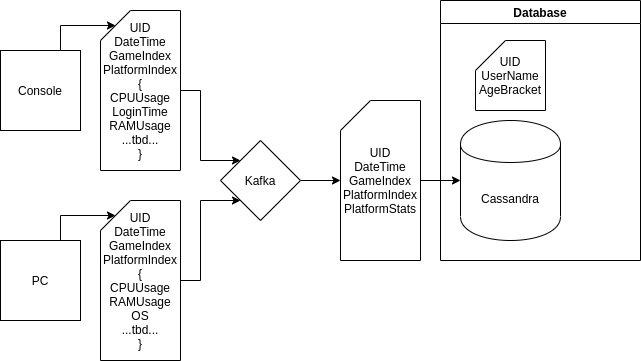

The diagram above was exported from draw.io. Its source (the exported page's mxGraphModel, read from the mxfile embedded in the PNG):
<mxGraphModel dx="868" dy="495" grid="1" gridSize="10" guides="1" tooltips="1" connect="1" arrows="1" fold="1" page="1" pageScale="1" pageWidth="850" pageHeight="1100" math="0" shadow="0">
  <root>
    <mxCell id="0" />
    <mxCell id="1" parent="0" />
    <mxCell id="sOr-YM6I56RWV0UL796c-7" style="edgeStyle=orthogonalEdgeStyle;rounded=0;orthogonalLoop=1;jettySize=auto;html=1;entryX=0;entryY=0;entryDx=0;entryDy=0;" edge="1" parent="1" source="sOr-YM6I56RWV0UL796c-1" target="sOr-YM6I56RWV0UL796c-4">
      <mxGeometry relative="1" as="geometry" />
    </mxCell>
    <mxCell id="sOr-YM6I56RWV0UL796c-1" value="UID&lt;br&gt;DateTime&lt;br&gt;GameIndex&lt;br&gt;PlatformIndex&lt;br&gt;{&lt;br&gt;CPUUsage&lt;br&gt;LoginTime&lt;br&gt;RAMUsage&lt;br&gt;...tbd...&lt;br&gt;}" style="shape=card;whiteSpace=wrap;html=1;" vertex="1" parent="1">
      <mxGeometry x="140" y="50" width="80" height="160" as="geometry" />
    </mxCell>
    <mxCell id="sOr-YM6I56RWV0UL796c-16" style="edgeStyle=orthogonalEdgeStyle;rounded=0;orthogonalLoop=1;jettySize=auto;html=1;exitX=0.75;exitY=0;exitDx=0;exitDy=0;entryX=0;entryY=0;entryDx=15;entryDy=15;entryPerimeter=0;" edge="1" parent="1" source="sOr-YM6I56RWV0UL796c-2" target="sOr-YM6I56RWV0UL796c-1">
      <mxGeometry relative="1" as="geometry" />
    </mxCell>
    <mxCell id="sOr-YM6I56RWV0UL796c-2" value="Console" style="rounded=0;whiteSpace=wrap;html=1;" vertex="1" parent="1">
      <mxGeometry x="40" y="90" width="80" height="80" as="geometry" />
    </mxCell>
    <mxCell id="sOr-YM6I56RWV0UL796c-20" style="edgeStyle=orthogonalEdgeStyle;rounded=0;orthogonalLoop=1;jettySize=auto;html=1;" edge="1" parent="1" source="sOr-YM6I56RWV0UL796c-3" target="sOr-YM6I56RWV0UL796c-19">
      <mxGeometry relative="1" as="geometry" />
    </mxCell>
    <mxCell id="sOr-YM6I56RWV0UL796c-3" value="&lt;span&gt;UID&lt;/span&gt;&lt;br&gt;&lt;span&gt;DateTime&lt;/span&gt;&lt;br&gt;&lt;span&gt;GameIndex&lt;/span&gt;&lt;br&gt;&lt;span&gt;PlatformIndex&lt;/span&gt;&lt;br&gt;&lt;span&gt;PlatformStats&lt;/span&gt;" style="shape=card;whiteSpace=wrap;html=1;" vertex="1" parent="1">
      <mxGeometry x="380" y="140" width="80" height="160" as="geometry" />
    </mxCell>
    <mxCell id="sOr-YM6I56RWV0UL796c-18" style="edgeStyle=orthogonalEdgeStyle;rounded=0;orthogonalLoop=1;jettySize=auto;html=1;" edge="1" parent="1" source="sOr-YM6I56RWV0UL796c-4" target="sOr-YM6I56RWV0UL796c-3">
      <mxGeometry relative="1" as="geometry" />
    </mxCell>
    <mxCell id="sOr-YM6I56RWV0UL796c-4" value="Kafka" style="rhombus;whiteSpace=wrap;html=1;" vertex="1" parent="1">
      <mxGeometry x="260" y="180" width="80" height="80" as="geometry" />
    </mxCell>
    <mxCell id="sOr-YM6I56RWV0UL796c-8" style="edgeStyle=orthogonalEdgeStyle;rounded=0;orthogonalLoop=1;jettySize=auto;html=1;entryX=0;entryY=1;entryDx=0;entryDy=0;" edge="1" parent="1" source="sOr-YM6I56RWV0UL796c-5" target="sOr-YM6I56RWV0UL796c-4">
      <mxGeometry relative="1" as="geometry" />
    </mxCell>
    <mxCell id="sOr-YM6I56RWV0UL796c-5" value="&lt;span&gt;UID&lt;/span&gt;&lt;br&gt;&lt;span&gt;DateTime&lt;/span&gt;&lt;br&gt;&lt;span&gt;GameIndex&lt;/span&gt;&lt;br&gt;&lt;span&gt;PlatformIndex&lt;/span&gt;&lt;br&gt;&lt;span&gt;{&lt;br&gt;CPUUsage&lt;/span&gt;&lt;br&gt;&lt;span&gt;RAMUsage&lt;br&gt;&lt;/span&gt;OS&lt;br&gt;...tbd...&lt;br&gt;}" style="shape=card;whiteSpace=wrap;html=1;" vertex="1" parent="1">
      <mxGeometry x="140" y="240" width="80" height="160" as="geometry" />
    </mxCell>
    <mxCell id="sOr-YM6I56RWV0UL796c-13" style="edgeStyle=orthogonalEdgeStyle;rounded=0;orthogonalLoop=1;jettySize=auto;html=1;exitX=0.75;exitY=0;exitDx=0;exitDy=0;entryX=0;entryY=0;entryDx=15;entryDy=15;entryPerimeter=0;" edge="1" parent="1" source="sOr-YM6I56RWV0UL796c-6" target="sOr-YM6I56RWV0UL796c-5">
      <mxGeometry relative="1" as="geometry" />
    </mxCell>
    <mxCell id="sOr-YM6I56RWV0UL796c-6" value="PC" style="rounded=0;whiteSpace=wrap;html=1;" vertex="1" parent="1">
      <mxGeometry x="40" y="280" width="80" height="80" as="geometry" />
    </mxCell>
    <mxCell id="sOr-YM6I56RWV0UL796c-19" value="Cassandra" style="shape=cylinder;whiteSpace=wrap;html=1;boundedLbl=1;backgroundOutline=1;" vertex="1" parent="1">
      <mxGeometry x="500" y="160" width="100" height="120" as="geometry" />
    </mxCell>
    <mxCell id="sOr-YM6I56RWV0UL796c-26" value="Database" style="swimlane;" vertex="1" parent="1">
      <mxGeometry x="480" y="40" width="200" height="260" as="geometry" />
    </mxCell>
    <mxCell id="sOr-YM6I56RWV0UL796c-23" value="&lt;span&gt;UID&lt;/span&gt;&lt;br&gt;UserName&lt;br&gt;&lt;span&gt;AgeBracket&lt;/span&gt;" style="shape=card;whiteSpace=wrap;html=1;" vertex="1" parent="sOr-YM6I56RWV0UL796c-26">
      <mxGeometry x="35" y="40" width="70" height="70" as="geometry" />
    </mxCell>
  </root>
</mxGraphModel>